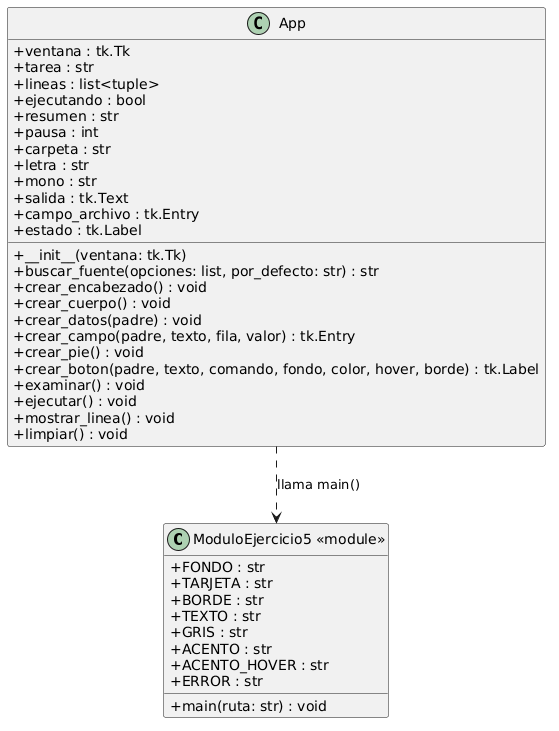

The diagram above was rendered by PlantUML. Its source (embedded in the PNG):
@startuml
skinparam classAttributeIconSize 0
skinparam shadowing false

class "ModuloEjercicio5 <<module>>" as Mod5 {
    + FONDO : str
    + TARJETA : str
    + BORDE : str
    + TEXTO : str
    + GRIS : str
    + ACENTO : str
    + ACENTO_HOVER : str
    + ERROR : str
    + main(ruta: str) : void
}

class App {
    + ventana : tk.Tk
    + tarea : str
    + lineas : list<tuple>
    + ejecutando : bool
    + resumen : str
    + pausa : int
    + carpeta : str
    + letra : str
    + mono : str
    + salida : tk.Text
    + campo_archivo : tk.Entry
    + estado : tk.Label
    + __init__(ventana: tk.Tk)
    + buscar_fuente(opciones: list, por_defecto: str) : str
    + crear_encabezado() : void
    + crear_cuerpo() : void
    + crear_datos(padre) : void
    + crear_campo(padre, texto, fila, valor) : tk.Entry
    + crear_pie() : void
    + crear_boton(padre, texto, comando, fondo, color, hover, borde) : tk.Label
    + examinar() : void
    + ejecutar() : void
    + mostrar_linea() : void
    + limpiar() : void
}

App ..> Mod5 : llama main()
@enduml